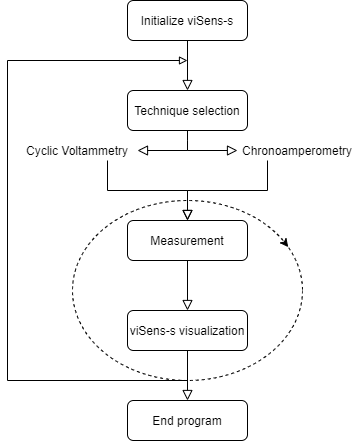

The diagram above was exported from draw.io. Its source (the exported page's mxGraphModel, read from the mxfile embedded in the PNG):
<mxGraphModel dx="920" dy="552" grid="1" gridSize="10" guides="1" tooltips="1" connect="1" arrows="1" fold="1" page="1" pageScale="1" pageWidth="413" pageHeight="583" math="0" shadow="0">
  <root>
    <mxCell id="WIyWlLk6GJQsqaUBKTNV-0" />
    <mxCell id="WIyWlLk6GJQsqaUBKTNV-1" parent="WIyWlLk6GJQsqaUBKTNV-0" />
    <mxCell id="J1aXnHNssxDVZwwaMIyF-15" value="" style="ellipse;whiteSpace=wrap;html=1;fillColor=none;dashed=1;" vertex="1" parent="WIyWlLk6GJQsqaUBKTNV-1">
      <mxGeometry x="105" y="280" width="230" height="180" as="geometry" />
    </mxCell>
    <mxCell id="WIyWlLk6GJQsqaUBKTNV-2" value="" style="rounded=0;html=1;jettySize=auto;orthogonalLoop=1;fontSize=11;endArrow=block;endFill=0;endSize=8;strokeWidth=1;shadow=0;labelBackgroundColor=none;edgeStyle=orthogonalEdgeStyle;" parent="WIyWlLk6GJQsqaUBKTNV-1" source="WIyWlLk6GJQsqaUBKTNV-3" edge="1">
      <mxGeometry relative="1" as="geometry">
        <mxPoint x="220" y="170" as="targetPoint" />
      </mxGeometry>
    </mxCell>
    <mxCell id="WIyWlLk6GJQsqaUBKTNV-3" value="Initialize viSens-s" style="rounded=1;whiteSpace=wrap;html=1;fontSize=12;glass=0;strokeWidth=1;shadow=0;" parent="WIyWlLk6GJQsqaUBKTNV-1" vertex="1">
      <mxGeometry x="160" y="80" width="120" height="40" as="geometry" />
    </mxCell>
    <mxCell id="J1aXnHNssxDVZwwaMIyF-0" value="Technique selection" style="rounded=1;whiteSpace=wrap;html=1;fontSize=12;glass=0;strokeWidth=1;shadow=0;" vertex="1" parent="WIyWlLk6GJQsqaUBKTNV-1">
      <mxGeometry x="160" y="170" width="120" height="40" as="geometry" />
    </mxCell>
    <mxCell id="J1aXnHNssxDVZwwaMIyF-2" value="" style="rounded=0;html=1;jettySize=auto;orthogonalLoop=1;fontSize=11;endArrow=block;endFill=0;endSize=8;strokeWidth=1;shadow=0;labelBackgroundColor=none;edgeStyle=orthogonalEdgeStyle;exitX=0.5;exitY=1;exitDx=0;exitDy=0;" edge="1" parent="WIyWlLk6GJQsqaUBKTNV-1" source="J1aXnHNssxDVZwwaMIyF-0">
      <mxGeometry relative="1" as="geometry">
        <mxPoint x="230" y="130" as="sourcePoint" />
        <mxPoint x="170" y="230" as="targetPoint" />
        <Array as="points">
          <mxPoint x="220" y="220" />
          <mxPoint x="220" y="220" />
        </Array>
      </mxGeometry>
    </mxCell>
    <mxCell id="J1aXnHNssxDVZwwaMIyF-4" value="" style="rounded=0;html=1;jettySize=auto;orthogonalLoop=1;fontSize=11;endArrow=block;endFill=0;endSize=8;strokeWidth=1;shadow=0;labelBackgroundColor=none;edgeStyle=orthogonalEdgeStyle;" edge="1" parent="WIyWlLk6GJQsqaUBKTNV-1">
      <mxGeometry relative="1" as="geometry">
        <mxPoint x="220" y="220" as="sourcePoint" />
        <mxPoint x="270" y="230" as="targetPoint" />
        <Array as="points">
          <mxPoint x="220" y="230" />
        </Array>
      </mxGeometry>
    </mxCell>
    <mxCell id="J1aXnHNssxDVZwwaMIyF-6" value="Chronoamperometry" style="text;html=1;strokeColor=none;fillColor=none;align=center;verticalAlign=middle;whiteSpace=wrap;rounded=0;" vertex="1" parent="WIyWlLk6GJQsqaUBKTNV-1">
      <mxGeometry x="310" y="220" width="40" height="20" as="geometry" />
    </mxCell>
    <mxCell id="J1aXnHNssxDVZwwaMIyF-8" value="Cyclic Voltammetry" style="text;html=1;strokeColor=none;fillColor=none;align=center;verticalAlign=middle;whiteSpace=wrap;rounded=0;" vertex="1" parent="WIyWlLk6GJQsqaUBKTNV-1">
      <mxGeometry x="50" y="220" width="120" height="20" as="geometry" />
    </mxCell>
    <mxCell id="J1aXnHNssxDVZwwaMIyF-9" value="" style="rounded=0;html=1;jettySize=auto;orthogonalLoop=1;fontSize=11;endArrow=block;endFill=0;endSize=8;strokeWidth=1;shadow=0;labelBackgroundColor=none;edgeStyle=orthogonalEdgeStyle;exitX=0.75;exitY=1;exitDx=0;exitDy=0;" edge="1" parent="WIyWlLk6GJQsqaUBKTNV-1" source="J1aXnHNssxDVZwwaMIyF-8">
      <mxGeometry relative="1" as="geometry">
        <mxPoint x="230" y="130" as="sourcePoint" />
        <mxPoint x="220" y="300" as="targetPoint" />
      </mxGeometry>
    </mxCell>
    <mxCell id="J1aXnHNssxDVZwwaMIyF-10" value="" style="rounded=0;html=1;jettySize=auto;orthogonalLoop=1;fontSize=11;endArrow=block;endFill=0;endSize=8;strokeWidth=1;shadow=0;labelBackgroundColor=none;edgeStyle=orthogonalEdgeStyle;" edge="1" parent="WIyWlLk6GJQsqaUBKTNV-1">
      <mxGeometry relative="1" as="geometry">
        <mxPoint x="300" y="240" as="sourcePoint" />
        <mxPoint x="220" y="300" as="targetPoint" />
        <Array as="points">
          <mxPoint x="300" y="270" />
          <mxPoint x="220" y="270" />
        </Array>
      </mxGeometry>
    </mxCell>
    <mxCell id="J1aXnHNssxDVZwwaMIyF-11" value="Measurement" style="rounded=1;whiteSpace=wrap;html=1;fontSize=12;glass=0;strokeWidth=1;shadow=0;" vertex="1" parent="WIyWlLk6GJQsqaUBKTNV-1">
      <mxGeometry x="160" y="300" width="120" height="40" as="geometry" />
    </mxCell>
    <mxCell id="J1aXnHNssxDVZwwaMIyF-12" value="" style="rounded=0;html=1;jettySize=auto;orthogonalLoop=1;fontSize=11;endArrow=block;endFill=0;endSize=8;strokeWidth=1;shadow=0;labelBackgroundColor=none;edgeStyle=orthogonalEdgeStyle;exitX=0.5;exitY=1;exitDx=0;exitDy=0;" edge="1" parent="WIyWlLk6GJQsqaUBKTNV-1" source="J1aXnHNssxDVZwwaMIyF-11">
      <mxGeometry relative="1" as="geometry">
        <mxPoint x="230" y="130" as="sourcePoint" />
        <mxPoint x="220" y="390" as="targetPoint" />
      </mxGeometry>
    </mxCell>
    <mxCell id="J1aXnHNssxDVZwwaMIyF-13" value="viSens-s visualization" style="rounded=1;whiteSpace=wrap;html=1;fontSize=12;glass=0;strokeWidth=1;shadow=0;" vertex="1" parent="WIyWlLk6GJQsqaUBKTNV-1">
      <mxGeometry x="160" y="390" width="120" height="40" as="geometry" />
    </mxCell>
    <mxCell id="J1aXnHNssxDVZwwaMIyF-16" value="" style="endArrow=classic;html=1;dashed=1;entryX=0.938;entryY=0.259;entryDx=0;entryDy=0;entryPerimeter=0;dashPattern=1 4;exitX=0.91;exitY=0.213;exitDx=0;exitDy=0;exitPerimeter=0;" edge="1" parent="WIyWlLk6GJQsqaUBKTNV-1" source="J1aXnHNssxDVZwwaMIyF-15" target="J1aXnHNssxDVZwwaMIyF-15">
      <mxGeometry width="50" height="50" relative="1" as="geometry">
        <mxPoint x="310" y="315" as="sourcePoint" />
        <mxPoint x="320.5100000000002" y="324.7199999999999" as="targetPoint" />
        <Array as="points" />
      </mxGeometry>
    </mxCell>
    <mxCell id="J1aXnHNssxDVZwwaMIyF-17" style="edgeStyle=orthogonalEdgeStyle;rounded=0;orthogonalLoop=1;jettySize=auto;html=1;exitX=0.5;exitY=1;exitDx=0;exitDy=0;dashed=1;dashPattern=1 4;" edge="1" parent="WIyWlLk6GJQsqaUBKTNV-1" source="J1aXnHNssxDVZwwaMIyF-15" target="J1aXnHNssxDVZwwaMIyF-15">
      <mxGeometry relative="1" as="geometry" />
    </mxCell>
    <mxCell id="J1aXnHNssxDVZwwaMIyF-20" value="" style="rounded=0;html=1;jettySize=auto;orthogonalLoop=1;fontSize=11;endArrow=block;endFill=0;endSize=8;strokeWidth=1;shadow=0;labelBackgroundColor=none;edgeStyle=orthogonalEdgeStyle;exitX=0.5;exitY=1;exitDx=0;exitDy=0;" edge="1" parent="WIyWlLk6GJQsqaUBKTNV-1" source="J1aXnHNssxDVZwwaMIyF-13">
      <mxGeometry relative="1" as="geometry">
        <mxPoint x="410" y="410" as="sourcePoint" />
        <mxPoint x="220" y="480" as="targetPoint" />
      </mxGeometry>
    </mxCell>
    <mxCell id="J1aXnHNssxDVZwwaMIyF-22" value="End program" style="rounded=1;whiteSpace=wrap;html=1;fontSize=12;glass=0;strokeWidth=1;shadow=0;" vertex="1" parent="WIyWlLk6GJQsqaUBKTNV-1">
      <mxGeometry x="160" y="480" width="120" height="40" as="geometry" />
    </mxCell>
    <mxCell id="J1aXnHNssxDVZwwaMIyF-23" value="" style="rounded=0;html=1;jettySize=auto;orthogonalLoop=1;fontSize=11;endArrow=none;endFill=0;endSize=8;strokeWidth=1;shadow=0;labelBackgroundColor=none;edgeStyle=orthogonalEdgeStyle;startArrow=block;startFill=0;" edge="1" parent="WIyWlLk6GJQsqaUBKTNV-1">
      <mxGeometry relative="1" as="geometry">
        <mxPoint x="220" y="140" as="sourcePoint" />
        <mxPoint x="220" y="460" as="targetPoint" />
        <Array as="points">
          <mxPoint x="40" y="140" />
          <mxPoint x="40" y="460" />
        </Array>
      </mxGeometry>
    </mxCell>
  </root>
</mxGraphModel>